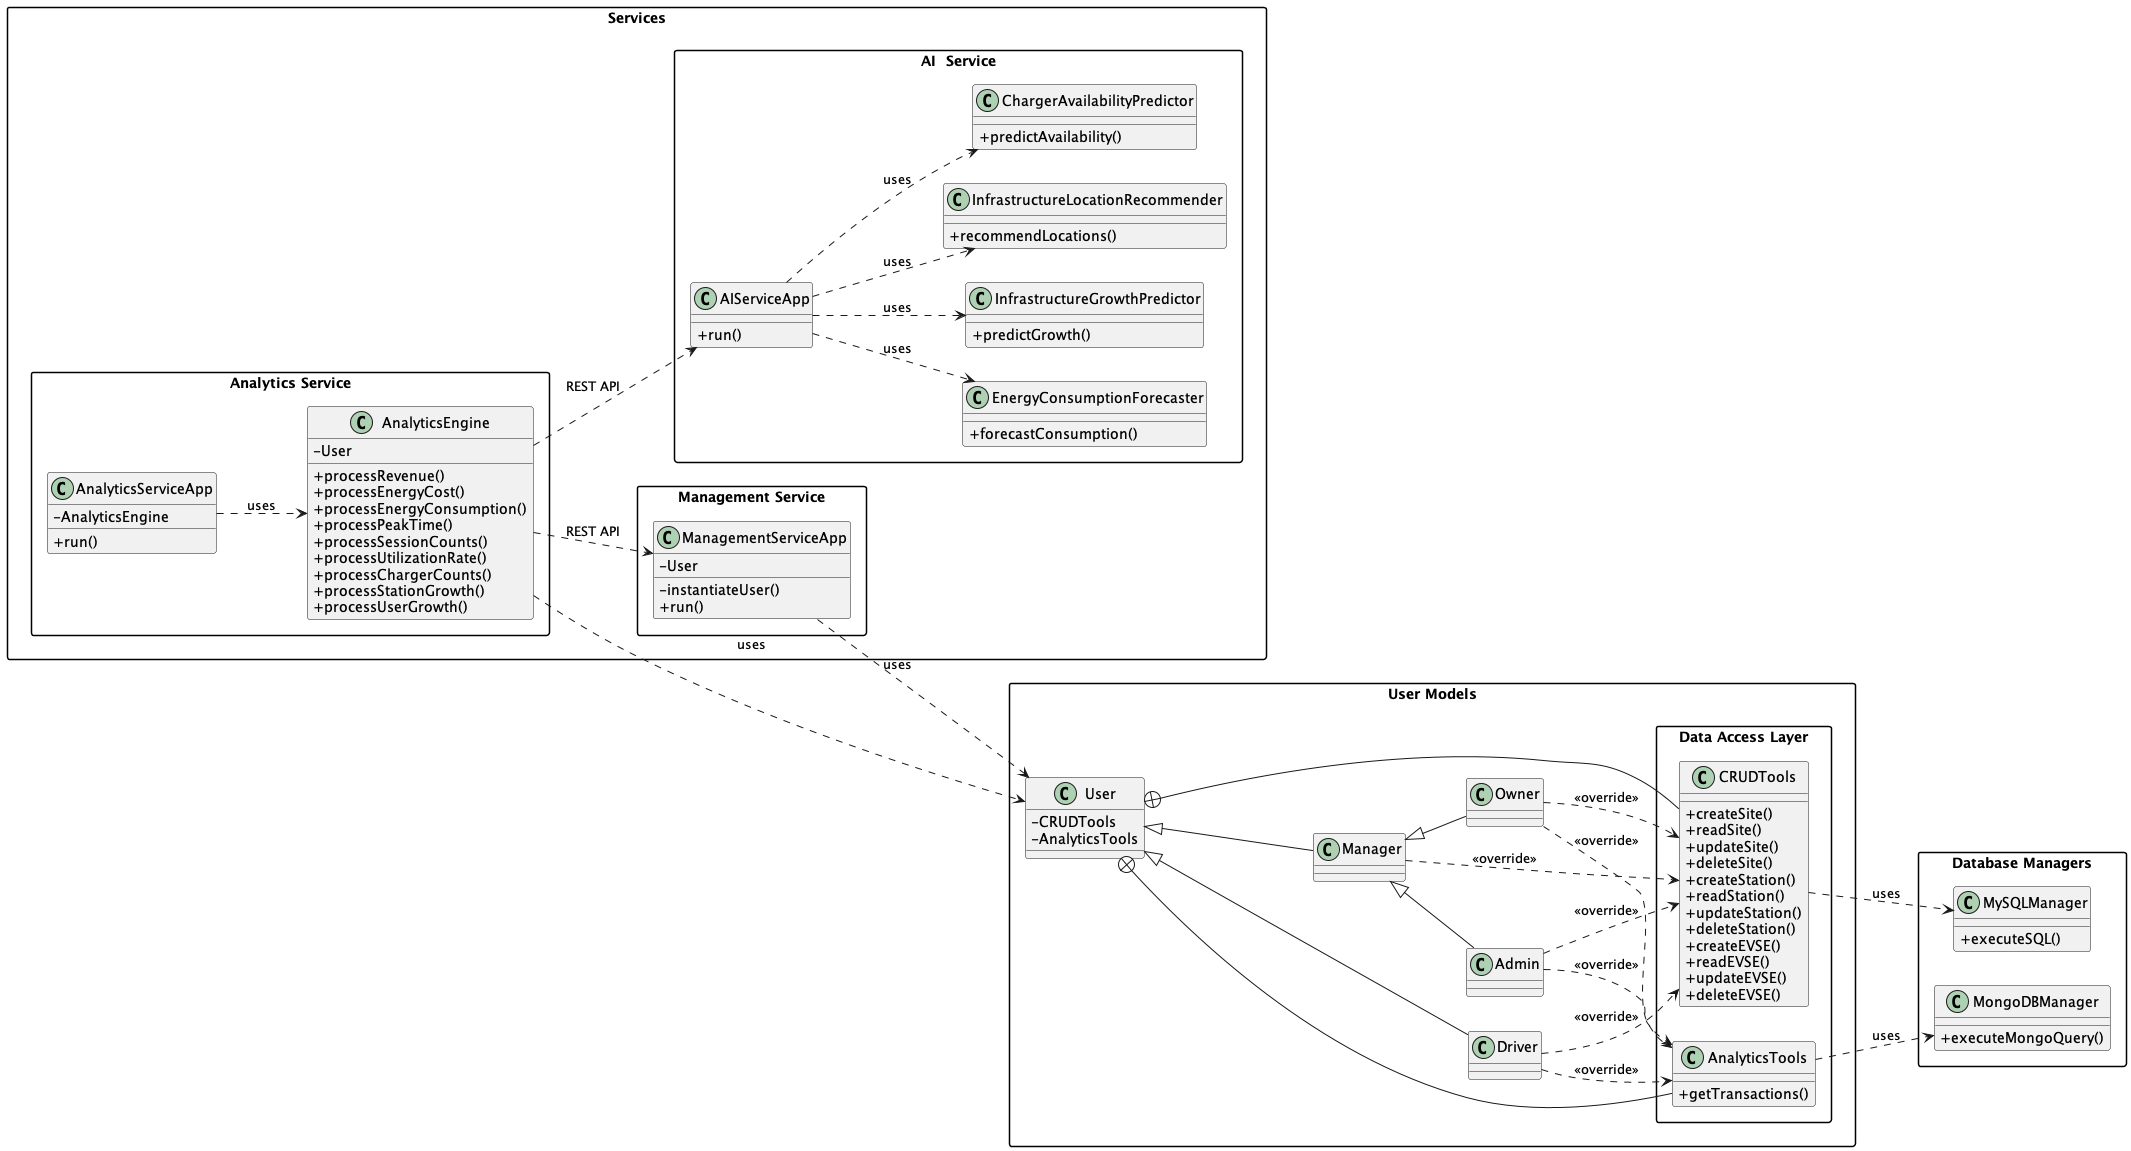

The diagram above was rendered by PlantUML. Its source (embedded in the PNG):
@startuml
left to right direction
skinparam classAttributeIconSize 0
skinparam packageStyle rectangle


'package "Frontend" {
'    class Dashboard {
'        +run()
'    }
'}

package "Services" {
    package "Analytics Service" {
        class AnalyticsServiceApp {
            -AnalyticsEngine
            +run()
        }

        class AnalyticsEngine {
            -User
            +processRevenue()
            +processEnergyCost()
            +processEnergyConsumption()
            +processPeakTime()
            +processSessionCounts()
            +processUtilizationRate()
            +processChargerCounts()
            +processStationGrowth()
            +processUserGrowth()
        }
    }

    package "Management Service" {
        class ManagementServiceApp {
            -User
            -instantiateUser()
            +run()
        }
    }

    package "AI  Service" {
        class AIServiceApp {
            +run()
        }
        class EnergyConsumptionForecaster {
            +forecastConsumption()
        }
        class InfrastructureGrowthPredictor {
            +predictGrowth()
        }
        class InfrastructureLocationRecommender {
            +recommendLocations()
        }
        class ChargerAvailabilityPredictor {
            +predictAvailability()
        }
    }
}

package "User Models" {
    class User {
        -CRUDTools
        -AnalyticsTools
    }   

    class Manager extends User {
    }

    class Admin extends Manager {
    }
    
    class Owner extends Manager {
    }
    
    class Driver extends User {
    }

    package "Data Access Layer"{  
        class CRUDTools {
            +createSite()
            +readSite()
            +updateSite()
            +deleteSite()
            +createStation()
            +readStation()
            +updateStation()
            +deleteStation()
            +createEVSE()
            +readEVSE()
            +updateEVSE()
            +deleteEVSE()
        }
        
        class AnalyticsTools {
            +getTransactions()
        }
    }
}

package "Database Managers" {
    class MySQLManager {
        +executeSQL()
    }
    
    class MongoDBManager {
        +executeMongoQuery()
    }
}

' Hidden connection to enforce layout preference
' EnergyConsumptionForecaster -[hidden]- AnalyticsServiceApp

'Dashboard ..> AnalyticsServiceApp : REST API
'Dashboard ..> ManagementServiceApp : REST API

AIServiceApp ..> ChargerAvailabilityPredictor : uses
AIServiceApp ..> EnergyConsumptionForecaster : uses
AIServiceApp ..> InfrastructureGrowthPredictor : uses
AIServiceApp ..> InfrastructureLocationRecommender : uses

AnalyticsServiceApp ..> AnalyticsEngine : uses
AnalyticsEngine ..> User : uses
AnalyticsEngine ..> AIServiceApp : REST API
AnalyticsEngine ..> ManagementServiceApp : REST API

ManagementServiceApp ..> User : uses

User +-- AnalyticsTools
User +-- CRUDTools

CRUDTools ..> MySQLManager : uses
AnalyticsTools ..> MongoDBManager : uses

Admin ..> CRUDTools : <<override>>
Admin ..> AnalyticsTools : <<override>>
Owner ..> CRUDTools : <<override>>
Owner ..> AnalyticsTools : <<override>>
Driver ..> CRUDTools : <<override>>
Driver ..> AnalyticsTools : <<override>>
Manager ..> CRUDTools : <<override>>


@enduml